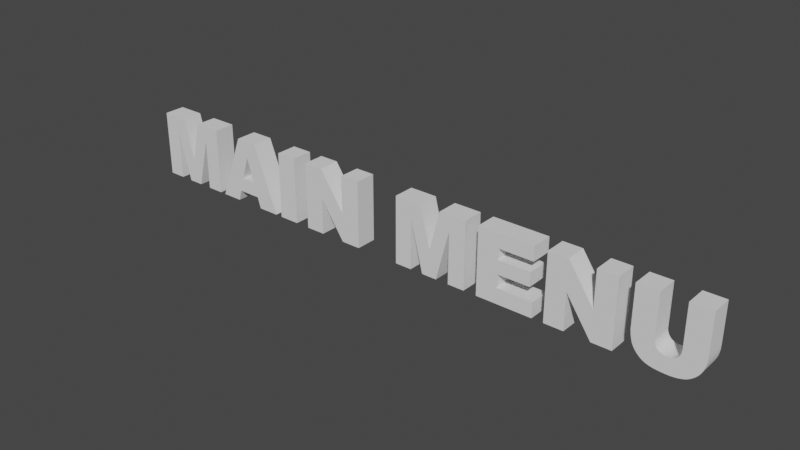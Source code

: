 # Source: menu-label.blend  (saved by Blender 3.6.14; exported with 4.5.12 LTS)
import bpy
from mathutils import Matrix  # noqa: F401  (used for matrix-valued properties, if any)

bpy.ops.wm.read_factory_settings(use_empty=True)
scene = bpy.context.scene
scene.name = 'Scene'

# ---- collections
col_collection = bpy.data.collections.new('Collection'); scene.collection.children.link(col_collection)

# ---- world
world_world = bpy.data.worlds.new('World'); scene.world = world_world
world_world.use_nodes = True; world_world.node_tree.nodes.clear()
_N = world_world.node_tree.nodes; _L = world_world.node_tree.links
n0 = _N.new('ShaderNodeOutputWorld'); n0.name = 'World Output'; n0.location = (300, 300)
n1 = _N.new('ShaderNodeBackground'); n1.name = 'Background'; n1.location = (10, 300)
n1.inputs[0].default_value = (0.05088, 0.05088, 0.05088, 1.0)
_L.new(n1.outputs[0], n0.inputs[0])
n0.is_active_output = True
world_world.color = (0.05088, 0.05088, 0.05088)
world_world.use_sun_shadow = False
world_world.sun_shadow_jitter_overblur = 0.0

# ---- meshes
me_text = bpy.data.meshes.new('Text')
me_text.from_pydata([(2.166, 0.5149, 0.0), (2.325, 0.5149, 0.0), (2.325, 0.2079, 0.0), (2.324, 0.2004, 0.0), (2.324, 0.1929, 0.0), (2.324, 0.1854, 0.0), (2.323, 0.1781, 0.0), (2.322, 0.1708, 0.0), (2.321, 0.1635, 0.0), (2.32, 0.1564, 0.0), (2.318, 0.1493, 0.0), (2.317, 0.1423, 0.0), (2.315, 0.1354, 0.0), (2.313, 0.1285, 0.0), (2.31, 0.1217, 0.0), (2.308, 0.115, 0.0), (2.305, 0.1085, 0.0), (2.302, 0.1021, 0.0), (2.299, 0.09579, 0.0), (2.296, 0.08967, 0.0), (2.292, 0.08368, 0.0), (2.288, 0.07784, 0.0), (2.284, 0.07214, 0.0), (2.28, 0.06658, 0.0), (2.275, 0.06117, 0.0), (2.271, 0.05589, 0.0), (2.266, 0.05076, 0.0), (2.261, 0.04582, 0.0), (2.256, 0.04113, 0.0), (2.25, 0.03669, 0.0), (2.245, 0.03251, 0.0), (2.24, 0.02858, 0.0), (2.235, 0.02489, 0.0), (2.229, 0.02146, 0.0), (2.224, 0.01828, 0.0), (2.218, 0.01536, 0.0), (2.213, 0.01268, 0.0), (2.208, 0.01025, 0.0), (2.202, 0.008079, 0.0), (2.194, 0.00533, 0.0), (2.186, 0.00282, 0.0), (2.178, 0.0005488, 0.0), (2.169, -0.001483, 0.0), (2.16, -0.003276, 0.0), (2.151, -0.00483, 0.0), (2.142, -0.006144, 0.0), (2.132, -0.00722, 0.0), (2.122, -0.008057, 0.0), (2.112, -0.008654, 0.0), (2.101, -0.009013, 0.0), (2.091, -0.009132, 0.0), (2.084, -0.009096, 0.0), (2.078, -0.008986, 0.0), (2.071, -0.008803, 0.0), (2.065, -0.008547, 0.0), (2.058, -0.008218, 0.0), (2.051, -0.007815, 0.0), (2.044, -0.00734, 0.0), (2.037, -0.006791, 0.0), (2.03, -0.006169, 0.0), (2.023, -0.005474, 0.0), (2.016, -0.004705, 0.0), (2.009, -0.003864, 0.0), (2.001, -0.002914, 0.0), (1.994, -0.00182, 0.0), (1.987, -0.0005818, 0.0), (1.981, 0.0008001, 0.0), (1.974, 0.002326, 0.0), (1.968, 0.003995, 0.0), (1.962, 0.005809, 0.0), (1.956, 0.007766, 0.0), (1.95, 0.009868, 0.0), (1.945, 0.01211, 0.0), (1.939, 0.0145, 0.0), (1.934, 0.01704, 0.0), (1.929, 0.01973, 0.0), (1.925, 0.02261, 0.0), (1.92, 0.02567, 0.0), (1.915, 0.02892, 0.0), (1.91, 0.03235, 0.0), (1.906, 0.03596, 0.0), (1.901, 0.03975, 0.0), (1.897, 0.04373, 0.0), (1.892, 0.04789, 0.0), (1.888, 0.05223, 0.0), (1.884, 0.05676, 0.0), (1.88, 0.06147, 0.0), (1.876, 0.06628, 0.0), (1.872, 0.07112, 0.0), (1.868, 0.07598, 0.0), (1.865, 0.08086, 0.0), (1.862, 0.08577, 0.0), (1.859, 0.09071, 0.0), (1.856, 0.09567, 0.0), (1.854, 0.1007, 0.0), (1.851, 0.1057, 0.0), (1.849, 0.1107, 0.0), (1.847, 0.1157, 0.0), (1.846, 0.1208, 0.0), (1.843, 0.1289, 0.0), (1.841, 0.1369, 0.0), (1.839, 0.1447, 0.0), (1.838, 0.1524, 0.0), (1.836, 0.1599, 0.0), (1.835, 0.1672, 0.0), (1.834, 0.1744, 0.0), (1.833, 0.1814, 0.0), (1.832, 0.1883, 0.0), (1.831, 0.195, 0.0), (1.831, 0.2015, 0.0), (1.831, 0.2079, 0.0), (1.831, 0.5149, 0.0), (1.99, 0.5149, 0.0), (1.99, 0.2006, 0.0), (1.99, 0.1937, 0.0), (1.99, 0.187, 0.0), (1.991, 0.1806, 0.0), (1.992, 0.1745, 0.0), (1.994, 0.1686, 0.0), (1.996, 0.163, 0.0), (1.998, 0.1577, 0.0), (2.0, 0.1526, 0.0), (2.003, 0.1477, 0.0), (2.006, 0.1431, 0.0), (2.009, 0.1388, 0.0), (2.013, 0.1347, 0.0), (2.017, 0.1309, 0.0), (2.021, 0.1275, 0.0), (2.026, 0.1243, 0.0), (2.031, 0.1215, 0.0), (2.036, 0.1191, 0.0), (2.041, 0.1169, 0.0), (2.047, 0.1151, 0.0), (2.052, 0.1136, 0.0), (2.058, 0.1125, 0.0), (2.065, 0.1117, 0.0), (2.071, 0.1112, 0.0), (2.078, 0.111, 0.0), (2.085, 0.1112, 0.0), (2.091, 0.1116, 0.0), (2.097, 0.1125, 0.0), (2.103, 0.1136, 0.0), (2.109, 0.115, 0.0), (2.115, 0.1168, 0.0), (2.12, 0.1189, 0.0), (2.125, 0.1214, 0.0), (2.13, 0.1241, 0.0), (2.134, 0.1272, 0.0), (2.138, 0.1306, 0.0), (2.142, 0.1344, 0.0), (2.146, 0.1384, 0.0), (2.15, 0.1427, 0.0), (2.153, 0.1472, 0.0), (2.155, 0.1521, 0.0), (2.158, 0.1572, 0.0), (2.16, 0.1626, 0.0), (2.162, 0.1682, 0.0), (2.163, 0.1742, 0.0), (2.164, 0.1804, 0.0), (2.165, 0.1868, 0.0), (2.166, 0.1936, 0.0), (2.166, 0.2006, 0.0), (1.233, 0.5149, 0.0), (1.381, 0.5149, 0.0), (1.575, 0.2301, 0.0), (1.575, 0.5149, 0.0), (1.725, 0.5149, 0.0), (1.725, 0.0, 0.0), (1.575, 0.0, 0.0), (1.382, 0.2828, 0.0), (1.382, 0.0, 0.0), (1.233, 0.0, 0.0), (0.7116, 0.5149, 0.0), (1.138, 0.5149, 0.0), (1.138, 0.405, 0.0), (0.8711, 0.405, 0.0), (0.8711, 0.3231, 0.0), (1.119, 0.3231, 0.0), (1.119, 0.2181, 0.0), (0.8711, 0.2181, 0.0), (0.8711, 0.1166, 0.0), (1.146, 0.1166, 0.0), (1.146, 0.0, 0.0), (0.7116, 0.0, 0.0), (0.03126, 0.5149, 0.0), (0.2406, 0.5149, 0.0), (0.3214, 0.2016, 0.0), (0.4018, 0.5149, 0.0), (0.6105, 0.5149, 0.0), (0.6105, 0.0, 0.0), (0.4805, 0.0, 0.0), (0.4805, 0.3927, 0.0), (0.3797, 0.0, 0.0), (0.262, 0.0, 0.0), (0.1616, 0.3927, 0.0), (0.1616, 0.0, 0.0), (0.03126, 0.0, 0.0), (-0.8051, 0.5149, 0.0), (-0.6565, 0.5149, 0.0), (-0.4626, 0.2301, 0.0), (-0.4626, 0.5149, 0.0), (-0.3126, 0.5149, 0.0), (-0.3126, 0.0, 0.0), (-0.4626, 0.0, 0.0), (-0.6554, 0.2828, 0.0), (-0.6554, 0.0, 0.0), (-0.8051, 0.0, 0.0), (-1.08, 0.5149, 0.0), (-0.9203, 0.5149, 0.0), (-0.9203, 0.0, 0.0), (-1.08, 0.0, 0.0), (-1.329, 0.085, 0.0), (-1.51, 0.085, 0.0), (-1.535, 0.0, 0.0), (-1.698, 0.0, 0.0), (-1.504, 0.5149, 0.0), (-1.331, 0.5149, 0.0), (-1.137, 0.0, 0.0), (-1.303, 0.0, 0.0), (-1.362, 0.1963, 0.0), (-1.419, 0.3815, 0.0), (-1.476, 0.1963, 0.0), (-2.326, 0.5149, 0.0), (-2.117, 0.5149, 0.0), (-2.036, 0.2016, 0.0), (-1.956, 0.5149, 0.0), (-1.747, 0.5149, 0.0), (-1.747, 0.0, 0.0), (-1.877, 0.0, 0.0), (-1.877, 0.3927, 0.0), (-1.978, 0.0, 0.0), (-2.096, 0.0, 0.0), (-2.196, 0.3927, 0.0), (-2.196, 0.0, 0.0), (-2.326, 0.0, 0.0), (2.166, 0.5149, -0.1633), (2.325, 0.5149, -0.1633), (2.325, 0.2079, -0.1633), (2.324, 0.2004, -0.1633), (2.324, 0.1929, -0.1633), (2.324, 0.1854, -0.1633), (2.323, 0.1781, -0.1633), (2.322, 0.1708, -0.1633), (2.321, 0.1635, -0.1633), (2.32, 0.1564, -0.1633), (2.318, 0.1493, -0.1633), (2.317, 0.1423, -0.1633), (2.315, 0.1354, -0.1633), (2.313, 0.1285, -0.1633), (2.31, 0.1217, -0.1633), (2.308, 0.115, -0.1633), (2.305, 0.1085, -0.1633), (2.302, 0.1021, -0.1633), (2.299, 0.09579, -0.1633), (2.296, 0.08967, -0.1633), (2.292, 0.08368, -0.1633), (2.288, 0.07784, -0.1633), (2.284, 0.07214, -0.1633), (2.28, 0.06658, -0.1633), (2.275, 0.06117, -0.1633), (2.271, 0.05589, -0.1633), (2.266, 0.05076, -0.1633), (2.261, 0.04582, -0.1633), (2.256, 0.04113, -0.1633), (2.25, 0.03669, -0.1633), (2.245, 0.03251, -0.1633), (2.24, 0.02858, -0.1633), (2.235, 0.02489, -0.1633), (2.229, 0.02146, -0.1633), (2.224, 0.01828, -0.1633), (2.218, 0.01536, -0.1633), (2.213, 0.01268, -0.1633), (2.208, 0.01025, -0.1633), (2.202, 0.008079, -0.1633), (2.194, 0.00533, -0.1633), (2.186, 0.00282, -0.1633), (2.178, 0.0005488, -0.1633), (2.169, -0.001483, -0.1633), (2.16, -0.003276, -0.1633), (2.151, -0.00483, -0.1633), (2.142, -0.006144, -0.1633), (2.132, -0.00722, -0.1633), (2.122, -0.008057, -0.1633), (2.112, -0.008654, -0.1633), (2.101, -0.009013, -0.1633), (2.091, -0.009132, -0.1633), (2.084, -0.009096, -0.1633), (2.078, -0.008986, -0.1633), (2.071, -0.008803, -0.1633), (2.065, -0.008547, -0.1633), (2.058, -0.008218, -0.1633), (2.051, -0.007815, -0.1633), (2.044, -0.00734, -0.1633), (2.037, -0.006791, -0.1633), (2.03, -0.006169, -0.1633), (2.023, -0.005474, -0.1633), (2.016, -0.004705, -0.1633), (2.009, -0.003864, -0.1633), (2.001, -0.002914, -0.1633), (1.994, -0.00182, -0.1633), (1.987, -0.0005818, -0.1633), (1.981, 0.0008001, -0.1633), (1.974, 0.002326, -0.1633), (1.968, 0.003995, -0.1633), (1.962, 0.005809, -0.1633), (1.956, 0.007766, -0.1633), (1.95, 0.009868, -0.1633), (1.945, 0.01211, -0.1633), (1.939, 0.0145, -0.1633), (1.934, 0.01704, -0.1633), (1.929, 0.01973, -0.1633), (1.925, 0.02261, -0.1633), (1.92, 0.02567, -0.1633), (1.915, 0.02892, -0.1633), (1.91, 0.03235, -0.1633), (1.906, 0.03596, -0.1633), (1.901, 0.03975, -0.1633), (1.897, 0.04373, -0.1633), (1.892, 0.04789, -0.1633), (1.888, 0.05223, -0.1633), (1.884, 0.05676, -0.1633), (1.88, 0.06147, -0.1633), (1.876, 0.06628, -0.1633), (1.872, 0.07112, -0.1633), (1.868, 0.07598, -0.1633), (1.865, 0.08086, -0.1633), (1.862, 0.08577, -0.1633), (1.859, 0.09071, -0.1633), (1.856, 0.09567, -0.1633), (1.854, 0.1007, -0.1633), (1.851, 0.1057, -0.1633), (1.849, 0.1107, -0.1633), (1.847, 0.1157, -0.1633), (1.846, 0.1208, -0.1633), (1.843, 0.1289, -0.1633), (1.841, 0.1369, -0.1633), (1.839, 0.1447, -0.1633), (1.838, 0.1524, -0.1633), (1.836, 0.1599, -0.1633), (1.835, 0.1672, -0.1633), (1.834, 0.1744, -0.1633), (1.833, 0.1814, -0.1633), (1.832, 0.1883, -0.1633), (1.831, 0.195, -0.1633), (1.831, 0.2015, -0.1633), (1.831, 0.2079, -0.1633), (1.831, 0.5149, -0.1633), (1.99, 0.5149, -0.1633), (1.99, 0.2006, -0.1633), (1.99, 0.1937, -0.1633), (1.99, 0.187, -0.1633), (1.991, 0.1806, -0.1633), (1.992, 0.1745, -0.1633), (1.994, 0.1686, -0.1633), (1.996, 0.163, -0.1633), (1.998, 0.1577, -0.1633), (2.0, 0.1526, -0.1633), (2.003, 0.1477, -0.1633), (2.006, 0.1431, -0.1633), (2.009, 0.1388, -0.1633), (2.013, 0.1347, -0.1633), (2.017, 0.1309, -0.1633), (2.021, 0.1275, -0.1633), (2.026, 0.1243, -0.1633), (2.031, 0.1215, -0.1633), (2.036, 0.1191, -0.1633), (2.041, 0.1169, -0.1633), (2.047, 0.1151, -0.1633), (2.052, 0.1136, -0.1633), (2.058, 0.1125, -0.1633), (2.065, 0.1117, -0.1633), (2.071, 0.1112, -0.1633), (2.078, 0.111, -0.1633), (2.085, 0.1112, -0.1633), (2.091, 0.1116, -0.1633), (2.097, 0.1125, -0.1633), (2.103, 0.1136, -0.1633), (2.109, 0.115, -0.1633), (2.115, 0.1168, -0.1633), (2.12, 0.1189, -0.1633), (2.125, 0.1214, -0.1633), (2.13, 0.1241, -0.1633), (2.134, 0.1272, -0.1633), (2.138, 0.1306, -0.1633), (2.142, 0.1344, -0.1633), (2.146, 0.1384, -0.1633), (2.15, 0.1427, -0.1633), (2.153, 0.1472, -0.1633), (2.155, 0.1521, -0.1633), (2.158, 0.1572, -0.1633), (2.16, 0.1626, -0.1633), (2.162, 0.1682, -0.1633), (2.163, 0.1742, -0.1633), (2.164, 0.1804, -0.1633), (2.165, 0.1868, -0.1633), (2.166, 0.1936, -0.1633), (2.166, 0.2006, -0.1633), (1.233, 0.5149, -0.1633), (1.381, 0.5149, -0.1633), (1.575, 0.2301, -0.1633), (1.575, 0.5149, -0.1633), (1.725, 0.5149, -0.1633), (1.725, 4.441e-16, -0.1633), (1.575, 4.441e-16, -0.1633), (1.382, 0.2828, -0.1633), (1.382, 4.441e-16, -0.1633), (1.233, 4.441e-16, -0.1633), (0.7116, 0.5149, -0.1633), (1.138, 0.5149, -0.1633), (1.138, 0.405, -0.1633), (0.8711, 0.405, -0.1633), (0.8711, 0.3231, -0.1633), (1.119, 0.3231, -0.1633), (1.119, 0.2181, -0.1633), (0.8711, 0.2181, -0.1633), (0.8711, 0.1166, -0.1633), (1.146, 0.1166, -0.1633), (1.146, 4.441e-16, -0.1633), (0.7116, 4.441e-16, -0.1633), (0.03126, 0.5149, -0.1633), (0.2406, 0.5149, -0.1633), (0.3214, 0.2016, -0.1633), (0.4018, 0.5149, -0.1633), (0.6105, 0.5149, -0.1633), (0.6105, 4.441e-16, -0.1633), (0.4805, 4.441e-16, -0.1633), (0.4805, 0.3927, -0.1633), (0.3797, 4.441e-16, -0.1633), (0.262, 4.441e-16, -0.1633), (0.1616, 0.3927, -0.1633), (0.1616, 4.441e-16, -0.1633), (0.03126, 4.441e-16, -0.1633), (-0.8051, 0.5149, -0.1633), (-0.6565, 0.5149, -0.1633), (-0.4626, 0.2301, -0.1633), (-0.4626, 0.5149, -0.1633), (-0.3126, 0.5149, -0.1633), (-0.3126, 4.441e-16, -0.1633), (-0.4626, 4.441e-16, -0.1633), (-0.6554, 0.2828, -0.1633), (-0.6554, 4.441e-16, -0.1633), (-0.8051, 4.441e-16, -0.1633), (-1.08, 0.5149, -0.1633), (-0.9203, 0.5149, -0.1633), (-0.9203, 4.441e-16, -0.1633), (-1.08, 4.441e-16, -0.1633), (-1.329, 0.085, -0.1633), (-1.51, 0.085, -0.1633), (-1.535, 4.441e-16, -0.1633), (-1.698, 4.441e-16, -0.1633), (-1.504, 0.5149, -0.1633), (-1.331, 0.5149, -0.1633), (-1.137, 4.441e-16, -0.1633), (-1.303, 4.441e-16, -0.1633), (-1.362, 0.1963, -0.1633), (-1.419, 0.3815, -0.1633), (-1.476, 0.1963, -0.1633), (-2.326, 0.5149, -0.1633), (-2.117, 0.5149, -0.1633), (-2.036, 0.2016, -0.1633), (-1.956, 0.5149, -0.1633), (-1.747, 0.5149, -0.1633), (-1.747, 4.441e-16, -0.1633), (-1.877, 4.441e-16, -0.1633), (-1.877, 0.3927, -0.1633), (-1.978, 4.441e-16, -0.1633), (-2.096, 4.441e-16, -0.1633), (-2.196, 0.3927, -0.1633), (-2.196, 4.441e-16, -0.1633), (-2.326, 4.441e-16, -0.1633)], [], [(110, 111, 112), (110, 112, 113), (161, 0, 1), (161, 1, 2), (109, 110, 113), (161, 2, 3), (108, 109, 113), (108, 113, 114), (160, 161, 3), (160, 3, 4), (107, 108, 114), (107, 114, 115), (159, 160, 4), (159, 4, 5), (106, 107, 115), (106, 115, 116), (158, 159, 5), (158, 5, 6), (105, 106, 116), (105, 116, 117), (157, 158, 6), (157, 6, 7), (105, 117, 118), (104, 105, 118), (156, 157, 7), (156, 7, 8), (104, 118, 119), (155, 156, 8), (103, 104, 119), (155, 8, 9), (103, 119, 120), (154, 155, 9), (102, 103, 120), (102, 120, 121), (153, 154, 9), (153, 9, 10), (102, 121, 122), (101, 102, 122), (152, 153, 10), (152, 10, 11), (101, 122, 123), (151, 152, 11), (100, 101, 123), (100, 123, 124), (150, 151, 11), (150, 11, 12), (100, 124, 125), (149, 150, 12), (99, 100, 125), (149, 12, 13), (99, 125, 126), (148, 149, 13), (99, 126, 127), (147, 148, 13), (98, 99, 127), (147, 13, 14), (98, 127, 128), (146, 147, 14), (98, 128, 129), (145, 146, 14), (145, 14, 15), (98, 129, 130), (144, 145, 15), (97, 98, 130), (97, 130, 131), (143, 144, 15), (97, 131, 132), (142, 143, 15), (96, 97, 132), (96, 132, 133), (141, 142, 15), (141, 15, 16), (96, 133, 134), (140, 141, 16), (96, 134, 135), (139, 140, 16), (96, 135, 136), (138, 139, 16), (96, 136, 137), (137, 138, 16), (96, 137, 16), (95, 96, 16), (95, 16, 17), (94, 95, 17), (94, 17, 18), (93, 94, 18), (93, 18, 19), (92, 93, 19), (91, 92, 19), (91, 19, 20), (90, 91, 20), (90, 20, 21), (89, 90, 21), (89, 21, 22), (88, 89, 22), (88, 22, 23), (87, 88, 23), (87, 23, 24), (86, 87, 24), (85, 86, 24), (85, 24, 25), (84, 85, 25), (84, 25, 26), (83, 84, 26), (83, 26, 27), (82, 83, 27), (82, 27, 28), (81, 82, 28), (81, 28, 29), (80, 81, 29), (80, 29, 30), (79, 80, 30), (79, 30, 31), (78, 79, 31), (77, 78, 31), (77, 31, 32), (76, 77, 32), (76, 32, 33), (75, 76, 33), (75, 33, 34), (74, 75, 34), (74, 34, 35), (73, 74, 35), (73, 35, 36), (72, 73, 36), (72, 36, 37), (71, 72, 37), (71, 37, 38), (70, 71, 38), (70, 38, 39), (69, 70, 39), (68, 69, 39), (68, 39, 40), (67, 68, 40), (67, 40, 41), (66, 67, 41), (65, 66, 41), (65, 41, 42), (64, 65, 42), (64, 42, 43), (63, 64, 43), (62, 63, 43), (62, 43, 44), (61, 62, 44), (60, 61, 44), (60, 44, 45), (59, 60, 45), (59, 45, 46), (58, 59, 46), (57, 58, 46), (57, 46, 47), (56, 57, 47), (55, 56, 47), (55, 47, 48), (54, 55, 48), (53, 54, 48), (53, 48, 49), (52, 53, 49), (51, 52, 49), (51, 49, 50), (171, 162, 163), (171, 163, 169), (169, 163, 164), (164, 165, 166), (164, 166, 167), (171, 169, 170), (168, 169, 164), (168, 164, 167), (183, 172, 175), (175, 172, 173), (175, 173, 174), (183, 175, 176), (183, 176, 179), (179, 176, 177), (179, 177, 178), (183, 179, 180), (183, 180, 181), (183, 181, 182), (196, 184, 194), (194, 184, 185), (194, 185, 186), (186, 187, 191), (191, 187, 188), (191, 188, 189), (196, 194, 195), (193, 194, 186), (186, 191, 192), (190, 191, 189), (193, 186, 192), (206, 197, 198), (206, 198, 204), (204, 198, 199), (199, 200, 201), (199, 201, 202), (206, 204, 205), (203, 204, 199), (203, 199, 202), (210, 207, 208), (210, 208, 209), (214, 215, 216), (214, 216, 220), (220, 216, 217), (214, 220, 221), (219, 220, 217), (214, 221, 219), (214, 219, 212), (212, 219, 211), (211, 219, 217), (214, 212, 213), (218, 211, 217), (234, 222, 232), (232, 222, 223), (232, 223, 224), (224, 225, 229), (229, 225, 226), (229, 226, 227), (234, 232, 233), (231, 232, 224), (224, 229, 230), (228, 229, 227), (231, 224, 230), (345, 347, 346), (345, 348, 347), (396, 236, 235), (396, 237, 236), (344, 348, 345), (396, 238, 237), (343, 348, 344), (343, 349, 348), (395, 238, 396), (395, 239, 238), (342, 349, 343), (342, 350, 349), (394, 239, 395), (394, 240, 239), (341, 350, 342), (341, 351, 350), (393, 240, 394), (393, 241, 240), (340, 351, 341), (340, 352, 351), (392, 241, 393), (392, 242, 241), (340, 353, 352), (339, 353, 340), (391, 242, 392), (391, 243, 242), (339, 354, 353), (390, 243, 391), (338, 354, 339), (390, 244, 243), (338, 355, 354), (389, 244, 390), (337, 355, 338), (337, 356, 355), (388, 244, 389), (388, 245, 244), (337, 357, 356), (336, 357, 337), (387, 245, 388), (387, 246, 245), (336, 358, 357), (386, 246, 387), (335, 358, 336), (335, 359, 358), (385, 246, 386), (385, 247, 246), (335, 360, 359), (384, 247, 385), (334, 360, 335), (384, 248, 247), (334, 361, 360), (383, 248, 384), (334, 362, 361), (382, 248, 383), (333, 362, 334), (382, 249, 248), (333, 363, 362), (381, 249, 382), (333, 364, 363), (380, 249, 381), (380, 250, 249), (333, 365, 364), (379, 250, 380), (332, 365, 333), (332, 366, 365), (378, 250, 379), (332, 367, 366), (377, 250, 378), (331, 367, 332), (331, 368, 367), (376, 250, 377), (376, 251, 250), (331, 369, 368), (375, 251, 376), (331, 370, 369), (374, 251, 375), (331, 371, 370), (373, 251, 374), (331, 372, 371), (372, 251, 373), (331, 251, 372), (330, 251, 331), (330, 252, 251), (329, 252, 330), (329, 253, 252), (328, 253, 329), (328, 254, 253), (327, 254, 328), (326, 254, 327), (326, 255, 254), (325, 255, 326), (325, 256, 255), (324, 256, 325), (324, 257, 256), (323, 257, 324), (323, 258, 257), (322, 258, 323), (322, 259, 258), (321, 259, 322), (320, 259, 321), (320, 260, 259), (319, 260, 320), (319, 261, 260), (318, 261, 319), (318, 262, 261), (317, 262, 318), (317, 263, 262), (316, 263, 317), (316, 264, 263), (315, 264, 316), (315, 265, 264), (314, 265, 315), (314, 266, 265), (313, 266, 314), (312, 266, 313), (312, 267, 266), (311, 267, 312), (311, 268, 267), (310, 268, 311), (310, 269, 268), (309, 269, 310), (309, 270, 269), (308, 270, 309), (308, 271, 270), (307, 271, 308), (307, 272, 271), (306, 272, 307), (306, 273, 272), (305, 273, 306), (305, 274, 273), (304, 274, 305), (303, 274, 304), (303, 275, 274), (302, 275, 303), (302, 276, 275), (301, 276, 302), (300, 276, 301), (300, 277, 276), (299, 277, 300), (299, 278, 277), (298, 278, 299), (297, 278, 298), (297, 279, 278), (296, 279, 297), (295, 279, 296), (295, 280, 279), (294, 280, 295), (294, 281, 280), (293, 281, 294), (292, 281, 293), (292, 282, 281), (291, 282, 292), (290, 282, 291), (290, 283, 282), (289, 283, 290), (288, 283, 289), (288, 284, 283), (287, 284, 288), (286, 284, 287), (286, 285, 284), (406, 398, 397), (406, 404, 398), (404, 399, 398), (399, 401, 400), (399, 402, 401), (406, 405, 404), (403, 399, 404), (403, 402, 399), (418, 410, 407), (410, 408, 407), (410, 409, 408), (418, 411, 410), (418, 414, 411), (414, 412, 411), (414, 413, 412), (418, 415, 414), (418, 416, 415), (418, 417, 416), (431, 429, 419), (429, 420, 419), (429, 421, 420), (421, 426, 422), (426, 423, 422), (426, 424, 423), (431, 430, 429), (428, 421, 429), (421, 427, 426), (425, 424, 426), (428, 427, 421), (441, 433, 432), (441, 439, 433), (439, 434, 433), (434, 436, 435), (434, 437, 436), (441, 440, 439), (438, 434, 439), (438, 437, 434), (445, 443, 442), (445, 444, 443), (449, 451, 450), (449, 455, 451), (455, 452, 451), (449, 456, 455), (454, 452, 455), (449, 454, 456), (449, 447, 454), (447, 446, 454), (446, 452, 454), (449, 448, 447), (453, 452, 446), (469, 467, 457), (467, 458, 457), (467, 459, 458), (459, 464, 460), (464, 461, 460), (464, 462, 461), (469, 468, 467), (466, 459, 467), (459, 465, 464), (463, 462, 464), (466, 465, 459), (181, 180, 415, 416), (132, 131, 366, 367), (159, 158, 393, 394), (166, 165, 400, 401), (172, 183, 418, 407), (136, 135, 370, 371), (170, 169, 404, 405), (185, 184, 419, 420), (140, 139, 374, 375), (163, 162, 397, 398), (189, 188, 423, 424), (167, 166, 401, 402), (149, 148, 383, 384), (53, 52, 287, 288), (174, 173, 408, 409), (193, 192, 427, 428), (171, 170, 405, 406), (175, 174, 409, 410), (178, 177, 412, 413), (184, 196, 431, 419), (179, 178, 413, 414), (201, 200, 435, 436), (152, 151, 386, 387), (182, 181, 416, 417), (205, 204, 439, 440), (148, 147, 382, 383), (183, 182, 417, 418), (187, 186, 421, 422), (66, 65, 300, 301), (154, 153, 388, 389), (210, 209, 444, 445), (190, 189, 424, 425), (209, 208, 443, 444), (133, 132, 367, 368), (94, 93, 328, 329), (213, 212, 447, 448), (198, 197, 432, 433), (217, 216, 451, 452), (75, 74, 309, 310), (71, 70, 305, 306), (164, 163, 398, 399), (195, 194, 429, 430), (197, 206, 441, 432), (1, 0, 235, 236), (92, 91, 326, 327), (56, 55, 290, 291), (221, 220, 455, 456), (5, 4, 239, 240), (168, 167, 402, 403), (199, 198, 433, 434), (225, 224, 459, 460), (9, 8, 243, 244), (232, 231, 466, 467), (214, 213, 448, 449), (13, 12, 247, 248), (203, 202, 437, 438), (218, 217, 452, 453), (17, 16, 251, 252), (73, 72, 307, 308), (21, 20, 255, 256), (191, 190, 425, 426), (81, 80, 315, 316), (180, 179, 414, 415), (215, 214, 449, 450), (186, 185, 420, 421), (233, 232, 467, 468), (25, 24, 259, 260), (226, 225, 460, 461), (29, 28, 263, 264), (188, 187, 422, 423), (194, 193, 428, 429), (59, 58, 293, 294), (33, 32, 267, 268), (230, 229, 464, 465), (2, 1, 236, 237), (37, 36, 271, 272), (192, 191, 426, 427), (234, 233, 468, 469), (158, 157, 392, 393), (41, 40, 275, 276), (196, 195, 430, 431), (79, 78, 313, 314), (6, 5, 240, 241), (161, 160, 395, 396), (200, 199, 434, 435), (223, 222, 457, 458), (3, 2, 237, 238), (10, 9, 244, 245), (45, 44, 279, 280), (227, 226, 461, 462), (7, 6, 241, 242), (49, 48, 283, 284), (11, 10, 245, 246), (14, 13, 248, 249), (231, 230, 465, 466), (15, 14, 249, 250), (18, 17, 252, 253), (19, 18, 253, 254), (120, 119, 354, 355), (208, 207, 442, 443), (156, 155, 390, 391), (23, 22, 257, 258), (22, 21, 256, 257), (57, 56, 291, 292), (207, 210, 445, 442), (222, 234, 469, 457), (27, 26, 261, 262), (68, 67, 302, 303), (212, 211, 446, 447), (137, 136, 371, 372), (31, 30, 265, 266), (26, 25, 260, 261), (216, 215, 450, 451), (118, 117, 352, 353), (35, 34, 269, 270), (30, 29, 264, 265), (67, 66, 301, 302), (39, 38, 273, 274), (34, 33, 268, 269), (65, 64, 299, 300), (211, 218, 453, 446), (4, 3, 238, 239), (43, 42, 277, 278), (38, 37, 272, 273), (8, 7, 242, 243), (47, 46, 281, 282), (42, 41, 276, 277), (220, 219, 454, 455), (83, 82, 317, 318), (46, 45, 280, 281), (69, 68, 303, 304), (219, 221, 456, 454), (12, 11, 246, 247), (51, 50, 285, 286), (50, 49, 284, 285), (224, 223, 458, 459), (16, 15, 250, 251), (55, 54, 289, 290), (77, 76, 311, 312), (61, 60, 295, 296), (20, 19, 254, 255), (85, 84, 319, 320), (24, 23, 258, 259), (64, 63, 298, 299), (54, 53, 288, 289), (176, 175, 410, 411), (28, 27, 262, 263), (63, 62, 297, 298), (160, 159, 394, 395), (58, 57, 292, 293), (32, 31, 266, 267), (36, 35, 270, 271), (141, 140, 375, 376), (62, 61, 296, 297), (40, 39, 274, 275), (89, 88, 323, 324), (229, 228, 463, 464), (44, 43, 278, 279), (48, 47, 282, 283), (70, 69, 304, 305), (93, 92, 327, 328), (144, 143, 378, 379), (52, 51, 286, 287), (74, 73, 308, 309), (97, 96, 331, 332), (101, 100, 335, 336), (105, 104, 339, 340), (60, 59, 294, 295), (125, 124, 359, 360), (78, 77, 312, 313), (109, 108, 343, 344), (87, 86, 321, 322), (113, 112, 347, 348), (82, 81, 316, 317), (117, 116, 351, 352), (202, 201, 436, 437), (91, 90, 325, 326), (88, 87, 322, 323), (86, 85, 320, 321), (121, 120, 355, 356), (95, 94, 329, 330), (72, 71, 306, 307), (99, 98, 333, 334), (103, 102, 337, 338), (204, 203, 438, 439), (107, 106, 341, 342), (129, 128, 363, 364), (76, 75, 310, 311), (162, 171, 406, 397), (111, 110, 345, 346), (98, 97, 332, 333), (102, 101, 336, 337), (106, 105, 340, 341), (80, 79, 314, 315), (115, 114, 349, 350), (110, 109, 344, 345), (119, 118, 353, 354), (114, 113, 348, 349), (84, 83, 318, 319), (123, 122, 357, 358), (122, 121, 356, 357), (145, 144, 379, 380), (127, 126, 361, 362), (169, 168, 403, 404), (126, 125, 360, 361), (96, 95, 330, 331), (130, 129, 364, 365), (100, 99, 334, 335), (153, 152, 387, 388), (104, 103, 338, 339), (131, 130, 365, 366), (147, 146, 381, 382), (135, 134, 369, 370), (134, 133, 368, 369), (108, 107, 342, 343), (139, 138, 373, 374), (138, 137, 372, 373), (157, 156, 391, 392), (112, 111, 346, 347), (90, 89, 324, 325), (143, 142, 377, 378), (142, 141, 376, 377), (146, 145, 380, 381), (0, 161, 396, 235), (116, 115, 350, 351), (165, 164, 399, 400), (206, 205, 440, 441), (228, 227, 462, 463), (150, 149, 384, 385), (124, 123, 358, 359), (151, 150, 385, 386), (173, 172, 407, 408), (155, 154, 389, 390), (177, 176, 411, 412), (128, 127, 362, 363)])
_uv = me_text.uv_layers.new(name='UVMap')
_uv.uv.foreach_set('vector', [0.6832, 0.0, 0.6894, 0.0, 0.6957, 0.0, 0.6832, 0.0, 0.6957, 0.0, 0.7019, 0.0, 1.0, 0.0, 0.0, 0.0, 0.006211, 0.0, 1.0, 0.0, 0.006211, 0.0, 0.01242, 0.0, 0.677, 0.0, 0.6832, 0.0, 0.7019, 0.0, 1.0, 0.0, 0.01242, 0.0, 0.01863, 0.0, 0.6708, 0.0, 0.677, 0.0, 0.7019, 0.0, 0.6708, 0.0, 0.7019, 0.0, 0.7081, 0.0, 0.9938, 0.0, 1.0, 0.0, 0.01863, 0.0, 0.9938, 0.0, 0.01863, 0.0, 0.02484, 0.0, 0.6646, 0.0, 0.6708, 0.0, 0.7081, 0.0, 0.6646, 0.0, 0.7081, 0.0, 0.7143, 0.0, 0.9876, 0.0, 0.9938, 0.0, 0.02484, 0.0, 0.9876, 0.0, 0.02484, 0.0, 0.03106, 0.0, 0.6584, 0.0, 0.6646, 0.0, 0.7143, 0.0, 0.6584, 0.0, 0.7143, 0.0, 0.7205, 0.0, 0.9814, 0.0, 0.9876, 0.0, 0.03106, 0.0, 0.9814, 0.0, 0.03106, 0.0, 0.03727, 0.0, 0.6522, 0.0, 0.6584, 0.0, 0.7205, 0.0, 0.6522, 0.0, 0.7205, 0.0, 0.7267, 0.0, 0.9752, 0.0, 0.9814, 0.0, 0.03727, 0.0, 0.9752, 0.0, 0.03727, 0.0, 0.04348, 0.0, 0.6522, 0.0, 0.7267, 0.0, 0.7329, 0.0, 0.646, 0.0, 0.6522, 0.0, 0.7329, 0.0, 0.9689, 0.0, 0.9752, 0.0, 0.04348, 0.0, 0.9689, 0.0, 0.04348, 0.0, 0.04969, 0.0, 0.646, 0.0, 0.7329, 0.0, 0.7391, 0.0, 0.9627, 0.0, 0.9689, 0.0, 0.04969, 0.0, 0.6398, 0.0, 0.646, 0.0, 0.7391, 0.0, 0.9627, 0.0, 0.04969, 0.0, 0.0559, 0.0, 0.6398, 0.0, 0.7391, 0.0, 0.7453, 0.0, 0.9565, 0.0, 0.9627, 0.0, 0.0559, 0.0, 0.6335, 0.0, 0.6398, 0.0, 0.7453, 0.0, 0.6335, 0.0, 0.7453, 0.0, 0.7516, 0.0, 0.9503, 0.0, 0.9565, 0.0, 0.0559, 0.0, 0.9503, 0.0, 0.0559, 0.0, 0.06211, 0.0, 0.6335, 0.0, 0.7516, 0.0, 0.7578, 0.0, 0.6273, 0.0, 0.6335, 0.0, 0.7578, 0.0, 0.9441, 0.0, 0.9503, 0.0, 0.06211, 0.0, 0.9441, 0.0, 0.06211, 0.0, 0.06832, 0.0, 0.6273, 0.0, 0.7578, 0.0, 0.764, 0.0, 0.9379, 0.0, 0.9441, 0.0, 0.06832, 0.0, 0.6211, 0.0, 0.6273, 0.0, 0.764, 0.0, 0.6211, 0.0, 0.764, 0.0, 0.7702, 0.0, 0.9317, 0.0, 0.9379, 0.0, 0.06832, 0.0, 0.9317, 0.0, 0.06832, 0.0, 0.07453, 0.0, 0.6211, 0.0, 0.7702, 0.0, 0.7764, 0.0, 0.9255, 0.0, 0.9317, 0.0, 0.07453, 0.0, 0.6149, 0.0, 0.6211, 0.0, 0.7764, 0.0, 0.9255, 0.0, 0.07453, 0.0, 0.08075, 0.0, 0.6149, 0.0, 0.7764, 0.0, 0.7826, 0.0, 0.9193, 0.0, 0.9255, 0.0, 0.08075, 0.0, 0.6149, 0.0, 0.7826, 0.0, 0.7888, 0.0, 0.913, 0.0, 0.9193, 0.0, 0.08075, 0.0, 0.6087, 0.0, 0.6149, 0.0, 0.7888, 0.0, 0.913, 0.0, 0.08075, 0.0, 0.08696, 0.0, 0.6087, 0.0, 0.7888, 0.0, 0.795, 0.0, 0.9068, 0.0, 0.913, 0.0, 0.08696, 0.0, 0.6087, 0.0, 0.795, 0.0, 0.8012, 0.0, 0.9006, 0.0, 0.9068, 0.0, 0.08696, 0.0, 0.9006, 0.0, 0.08696, 0.0, 0.09317, 0.0, 0.6087, 0.0, 0.8012, 0.0, 0.8075, 0.0, 0.8944, 0.0, 0.9006, 0.0, 0.09317, 0.0, 0.6025, 0.0, 0.6087, 0.0, 0.8075, 0.0, 0.6025, 0.0, 0.8075, 0.0, 0.8137, 0.0, 0.8882, 0.0, 0.8944, 0.0, 0.09317, 0.0, 0.6025, 0.0, 0.8137, 0.0, 0.8199, 0.0, 0.882, 0.0, 0.8882, 0.0, 0.09317, 0.0, 0.5963, 0.0, 0.6025, 0.0, 0.8199, 0.0, 0.5963, 0.0, 0.8199, 0.0, 0.8261, 0.0, 0.8758, 0.0, 0.882, 0.0, 0.09317, 0.0, 0.8758, 0.0, 0.09317, 0.0, 0.09938, 0.0, 0.5963, 0.0, 0.8261, 0.0, 0.8323, 0.0, 0.8696, 0.0, 0.8758, 0.0, 0.09938, 0.0, 0.5963, 0.0, 0.8323, 0.0, 0.8385, 0.0, 0.8634, 0.0, 0.8696, 0.0, 0.09938, 0.0, 0.5963, 0.0, 0.8385, 0.0, 0.8447, 0.0, 0.8571, 0.0, 0.8634, 0.0, 0.09938, 0.0, 0.5963, 0.0, 0.8447, 0.0, 0.8509, 0.0, 0.8509, 0.0, 0.8571, 0.0, 0.09938, 0.0, 0.5963, 0.0, 0.8509, 0.0, 0.09938, 0.0, 0.5901, 0.0, 0.5963, 0.0, 0.09938, 0.0, 0.5901, 0.0, 0.09938, 0.0, 0.1056, 0.0, 0.5839, 0.0, 0.5901, 0.0, 0.1056, 0.0, 0.5839, 0.0, 0.1056, 0.0, 0.1118, 0.0, 0.5776, 0.0, 0.5839, 0.0, 0.1118, 0.0, 0.5776, 0.0, 0.1118, 0.0, 0.118, 0.0, 0.5714, 0.0, 0.5776, 0.0, 0.118, 0.0, 0.5652, 0.0, 0.5714, 0.0, 0.118, 0.0, 0.5652, 0.0, 0.118, 0.0, 0.1242, 0.0, 0.559, 0.0, 0.5652, 0.0, 0.1242, 0.0, 0.559, 0.0, 0.1242, 0.0, 0.1304, 0.0, 0.5528, 0.0, 0.559, 0.0, 0.1304, 0.0, 0.5528, 0.0, 0.1304, 0.0, 0.1366, 0.0, 0.5466, 0.0, 0.5528, 0.0, 0.1366, 0.0, 0.5466, 0.0, 0.1366, 0.0, 0.1429, 0.0, 0.5404, 0.0, 0.5466, 0.0, 0.1429, 0.0, 0.5404, 0.0, 0.1429, 0.0, 0.1491, 0.0, 0.5342, 0.0, 0.5404, 0.0, 0.1491, 0.0, 0.528, 0.0, 0.5342, 0.0, 0.1491, 0.0, 0.528, 0.0, 0.1491, 0.0, 0.1553, 0.0, 0.5217, 0.0, 0.528, 0.0, 0.1553, 0.0, 0.5217, 0.0, 0.1553, 0.0, 0.1615, 0.0, 0.5155, 0.0, 0.5217, 0.0, 0.1615, 0.0, 0.5155, 0.0, 0.1615, 0.0, 0.1677, 0.0, 0.5093, 0.0, 0.5155, 0.0, 0.1677, 0.0, 0.5093, 0.0, 0.1677, 0.0, 0.1739, 0.0, 0.5031, 0.0, 0.5093, 0.0, 0.1739, 0.0, 0.5031, 0.0, 0.1739, 0.0, 0.1801, 0.0, 0.4969, 0.0, 0.5031, 0.0, 0.1801, 0.0, 0.4969, 0.0, 0.1801, 0.0, 0.1863, 0.0, 0.4907, 0.0, 0.4969, 0.0, 0.1863, 0.0, 0.4907, 0.0, 0.1863, 0.0, 0.1925, 0.0, 0.4845, 0.0, 0.4907, 0.0, 0.1925, 0.0, 0.4783, 0.0, 0.4845, 0.0, 0.1925, 0.0, 0.4783, 0.0, 0.1925, 0.0, 0.1988, 0.0, 0.472, 0.0, 0.4783, 0.0, 0.1988, 0.0, 0.472, 0.0, 0.1988, 0.0, 0.205, 0.0, 0.4658, 0.0, 0.472, 0.0, 0.205, 0.0, 0.4658, 0.0, 0.205, 0.0, 0.2112, 0.0, 0.4596, 0.0, 0.4658, 0.0, 0.2112, 0.0, 0.4596, 0.0, 0.2112, 0.0, 0.2174, 0.0, 0.4534, 0.0, 0.4596, 0.0, 0.2174, 0.0, 0.4534, 0.0, 0.2174, 0.0, 0.2236, 0.0, 0.4472, 0.0, 0.4534, 0.0, 0.2236, 0.0, 0.4472, 0.0, 0.2236, 0.0, 0.2298, 0.0, 0.441, 0.0, 0.4472, 0.0, 0.2298, 0.0, 0.441, 0.0, 0.2298, 0.0, 0.236, 0.0, 0.4348, 0.0, 0.441, 0.0, 0.236, 0.0, 0.4348, 0.0, 0.236, 0.0, 0.2422, 0.0, 0.4286, 0.0, 0.4348, 0.0, 0.2422, 0.0, 0.4224, 0.0, 0.4286, 0.0, 0.2422, 0.0, 0.4224, 0.0, 0.2422, 0.0, 0.2484, 0.0, 0.4161, 0.0, 0.4224, 0.0, 0.2484, 0.0, 0.4161, 0.0, 0.2484, 0.0, 0.2547, 0.0, 0.4099, 0.0, 0.4161, 0.0, 0.2547, 0.0, 0.4037, 0.0, 0.4099, 0.0, 0.2547, 0.0, 0.4037, 0.0, 0.2547, 0.0, 0.2609, 0.0, 0.3975, 0.0, 0.4037, 0.0, 0.2609, 0.0, 0.3975, 0.0, 0.2609, 0.0, 0.2671, 0.0, 0.3913, 0.0, 0.3975, 0.0, 0.2671, 0.0, 0.3851, 0.0, 0.3913, 0.0, 0.2671, 0.0, 0.3851, 0.0, 0.2671, 0.0, 0.2733, 0.0, 0.3789, 0.0, 0.3851, 0.0, 0.2733, 0.0, 0.3727, 0.0, 0.3789, 0.0, 0.2733, 0.0, 0.3727, 0.0, 0.2733, 0.0, 0.2795, 0.0, 0.3665, 0.0, 0.3727, 0.0, 0.2795, 0.0, 0.3665, 0.0, 0.2795, 0.0, 0.2857, 0.0, 0.3602, 0.0, 0.3665, 0.0, 0.2857, 0.0, 0.354, 0.0, 0.3602, 0.0, 0.2857, 0.0, 0.354, 0.0, 0.2857, 0.0, 0.2919, 0.0, 0.3478, 0.0, 0.354, 0.0, 0.2919, 0.0, 0.3416, 0.0, 0.3478, 0.0, 0.2919, 0.0, 0.3416, 0.0, 0.2919, 0.0, 0.2981, 0.0, 0.3354, 0.0, 0.3416, 0.0, 0.2981, 0.0, 0.3292, 0.0, 0.3354, 0.0, 0.2981, 0.0, 0.3292, 0.0, 0.2981, 0.0, 0.3043, 0.0, 0.323, 0.0, 0.3292, 0.0, 0.3043, 0.0, 0.3168, 0.0, 0.323, 0.0, 0.3043, 0.0, 0.3168, 0.0, 0.3043, 0.0, 0.3106, 0.0, 1.0, 0.0, 0.0, 0.0, 0.1111, 0.0, 1.0, 0.0, 0.1111, 0.0, 0.7778, 0.0, 0.7778, 0.0, 0.1111, 0.0, 0.2222, 0.0, 0.2222, 0.0, 0.3333, 0.0, 0.4444, 0.0, 0.2222, 0.0, 0.4444, 0.0, 0.5556, 0.0, 1.0, 0.0, 0.7778, 0.0, 0.8889, 0.0, 0.6667, 0.0, 0.7778, 0.0, 0.2222, 0.0, 0.6667, 0.0, 0.2222, 0.0, 0.5556, 0.0, 1.0, 0.0, 0.0, 0.0, 0.2727, 0.0, 0.2727, 0.0, 0.0, 0.0, 0.09091, 0.0, 0.2727, 0.0, 0.09091, 0.0, 0.1818, 0.0, 1.0, 0.0, 0.2727, 0.0, 0.3636, 0.0, 1.0, 0.0, 0.3636, 0.0, 0.6364, 0.0, 0.6364, 0.0, 0.3636, 0.0, 0.4545, 0.0, 0.6364, 0.0, 0.4545, 0.0, 0.5455, 0.0, 1.0, 0.0, 0.6364, 0.0, 0.7273, 0.0, 1.0, 0.0, 0.7273, 0.0, 0.8182, 0.0, 1.0, 0.0, 0.8182, 0.0, 0.9091, 0.0, 1.0, 0.0, 0.0, 0.0, 0.8333, 0.0, 0.8333, 0.0, 0.0, 0.0, 0.08333, 0.0, 0.8333, 0.0, 0.08333, 0.0, 0.1667, 0.0, 0.1667, 0.0, 0.25, 0.0, 0.5833, 0.0, 0.5833, 0.0, 0.25, 0.0, 0.3333, 0.0, 0.5833, 0.0, 0.3333, 0.0, 0.4167, 0.0, 1.0, 0.0, 0.8333, 0.0, 0.9167, 0.0, 0.75, 0.0, 0.8333, 0.0, 0.1667, 0.0, 0.1667, 0.0, 0.5833, 0.0, 0.6667, 0.0, 0.5, 0.0, 0.5833, 0.0, 0.4167, 0.0, 0.75, 0.0, 0.1667, 0.0, 0.6667, 0.0, 1.0, 0.0, 0.0, 0.0, 0.1111, 0.0, 1.0, 0.0, 0.1111, 0.0, 0.7778, 0.0, 0.7778, 0.0, 0.1111, 0.0, 0.2222, 0.0, 0.2222, 0.0, 0.3333, 0.0, 0.4444, 0.0, 0.2222, 0.0, 0.4444, 0.0, 0.5556, 0.0, 1.0, 0.0, 0.7778, 0.0, 0.8889, 0.0, 0.6667, 0.0, 0.7778, 0.0, 0.2222, 0.0, 0.6667, 0.0, 0.2222, 0.0, 0.5556, 0.0, 1.0, 0.0, 0.0, 0.0, 0.3333, 0.0, 1.0, 0.0, 0.3333, 0.0, 0.6667, 0.0, 0.3, 0.0, 0.4, 0.0, 0.5, 0.0, 0.3, 0.0, 0.5, 0.0, 0.9, 0.0, 0.9, 0.0, 0.5, 0.0, 0.6, 0.0, 0.3, 0.0, 0.9, 0.0, 1.0, 0.0, 0.8, 0.0, 0.9, 0.0, 0.6, 0.0, 0.3, 0.0, 1.0, 0.0, 0.8, 0.0, 0.3, 0.0, 0.8, 0.0, 0.1, 0.0, 0.1, 0.0, 0.8, 0.0, 0.0, 0.0, 0.0, 0.0, 0.8, 0.0, 0.6, 0.0, 0.3, 0.0, 0.1, 0.0, 0.2, 0.0, 0.7, 0.0, 0.0, 0.0, 0.6, 0.0, 1.0, 0.0, 0.0, 0.0, 0.8333, 0.0, 0.8333, 0.0, 0.0, 0.0, 0.08333, 0.0, 0.8333, 0.0, 0.08333, 0.0, 0.1667, 0.0, 0.1667, 0.0, 0.25, 0.0, 0.5833, 0.0, 0.5833, 0.0, 0.25, 0.0, 0.3333, 0.0, 0.5833, 0.0, 0.3333, 0.0, 0.4167, 0.0, 1.0, 0.0, 0.8333, 0.0, 0.9167, 0.0, 0.75, 0.0, 0.8333, 0.0, 0.1667, 0.0, 0.1667, 0.0, 0.5833, 0.0, 0.6667, 0.0, 0.5, 0.0, 0.5833, 0.0, 0.4167, 0.0, 0.75, 0.0, 0.1667, 0.0, 0.6667, 0.0, 0.6832, 0.0, 0.6957, 0.0, 0.6894, 0.0, 0.6832, 0.0, 0.7019, 0.0, 0.6957, 0.0, 1.0, 0.0, 0.006211, 0.0, 0.0, 0.0, 1.0, 0.0, 0.01242, 0.0, 0.006211, 0.0, 0.677, 0.0, 0.7019, 0.0, 0.6832, 0.0, 1.0, 0.0, 0.01863, 0.0, 0.01242, 0.0, 0.6708, 0.0, 0.7019, 0.0, 0.677, 0.0, 0.6708, 0.0, 0.7081, 0.0, 0.7019, 0.0, 0.9938, 0.0, 0.01863, 0.0, 1.0, 0.0, 0.9938, 0.0, 0.02484, 0.0, 0.01863, 0.0, 0.6646, 0.0, 0.7081, 0.0, 0.6708, 0.0, 0.6646, 0.0, 0.7143, 0.0, 0.7081, 0.0, 0.9876, 0.0, 0.02484, 0.0, 0.9938, 0.0, 0.9876, 0.0, 0.03106, 0.0, 0.02484, 0.0, 0.6584, 0.0, 0.7143, 0.0, 0.6646, 0.0, 0.6584, 0.0, 0.7205, 0.0, 0.7143, 0.0, 0.9814, 0.0, 0.03106, 0.0, 0.9876, 0.0, 0.9814, 0.0, 0.03727, 0.0, 0.03106, 0.0, 0.6522, 0.0, 0.7205, 0.0, 0.6584, 0.0, 0.6522, 0.0, 0.7267, 0.0, 0.7205, 0.0, 0.9752, 0.0, 0.03727, 0.0, 0.9814, 0.0, 0.9752, 0.0, 0.04348, 0.0, 0.03727, 0.0, 0.6522, 0.0, 0.7329, 0.0, 0.7267, 0.0, 0.646, 0.0, 0.7329, 0.0, 0.6522, 0.0, 0.9689, 0.0, 0.04348, 0.0, 0.9752, 0.0, 0.9689, 0.0, 0.04969, 0.0, 0.04348, 0.0, 0.646, 0.0, 0.7391, 0.0, 0.7329, 0.0, 0.9627, 0.0, 0.04969, 0.0, 0.9689, 0.0, 0.6398, 0.0, 0.7391, 0.0, 0.646, 0.0, 0.9627, 0.0, 0.0559, 0.0, 0.04969, 0.0, 0.6398, 0.0, 0.7453, 0.0, 0.7391, 0.0, 0.9565, 0.0, 0.0559, 0.0, 0.9627, 0.0, 0.6335, 0.0, 0.7453, 0.0, 0.6398, 0.0, 0.6335, 0.0, 0.7516, 0.0, 0.7453, 0.0, 0.9503, 0.0, 0.0559, 0.0, 0.9565, 0.0, 0.9503, 0.0, 0.06211, 0.0, 0.0559, 0.0, 0.6335, 0.0, 0.7578, 0.0, 0.7516, 0.0, 0.6273, 0.0, 0.7578, 0.0, 0.6335, 0.0, 0.9441, 0.0, 0.06211, 0.0, 0.9503, 0.0, 0.9441, 0.0, 0.06832, 0.0, 0.06211, 0.0, 0.6273, 0.0, 0.764, 0.0, 0.7578, 0.0, 0.9379, 0.0, 0.06832, 0.0, 0.9441, 0.0, 0.6211, 0.0, 0.764, 0.0, 0.6273, 0.0, 0.6211, 0.0, 0.7702, 0.0, 0.764, 0.0, 0.9317, 0.0, 0.06832, 0.0, 0.9379, 0.0, 0.9317, 0.0, 0.07453, 0.0, 0.06832, 0.0, 0.6211, 0.0, 0.7764, 0.0, 0.7702, 0.0, 0.9255, 0.0, 0.07453, 0.0, 0.9317, 0.0, 0.6149, 0.0, 0.7764, 0.0, 0.6211, 0.0, 0.9255, 0.0, 0.08075, 0.0, 0.07453, 0.0, 0.6149, 0.0, 0.7826, 0.0, 0.7764, 0.0, 0.9193, 0.0, 0.08075, 0.0, 0.9255, 0.0, 0.6149, 0.0, 0.7888, 0.0, 0.7826, 0.0, 0.913, 0.0, 0.08075, 0.0, 0.9193, 0.0, 0.6087, 0.0, 0.7888, 0.0, 0.6149, 0.0, 0.913, 0.0, 0.08696, 0.0, 0.08075, 0.0, 0.6087, 0.0, 0.795, 0.0, 0.7888, 0.0, 0.9068, 0.0, 0.08696, 0.0, 0.913, 0.0, 0.6087, 0.0, 0.8012, 0.0, 0.795, 0.0, 0.9006, 0.0, 0.08696, 0.0, 0.9068, 0.0, 0.9006, 0.0, 0.09317, 0.0, 0.08696, 0.0, 0.6087, 0.0, 0.8075, 0.0, 0.8012, 0.0, 0.8944, 0.0, 0.09317, 0.0, 0.9006, 0.0, 0.6025, 0.0, 0.8075, 0.0, 0.6087, 0.0, 0.6025, 0.0, 0.8137, 0.0, 0.8075, 0.0, 0.8882, 0.0, 0.09317, 0.0, 0.8944, 0.0, 0.6025, 0.0, 0.8199, 0.0, 0.8137, 0.0, 0.882, 0.0, 0.09317, 0.0, 0.8882, 0.0, 0.5963, 0.0, 0.8199, 0.0, 0.6025, 0.0, 0.5963, 0.0, 0.8261, 0.0, 0.8199, 0.0, 0.8758, 0.0, 0.09317, 0.0, 0.882, 0.0, 0.8758, 0.0, 0.09938, 0.0, 0.09317, 0.0, 0.5963, 0.0, 0.8323, 0.0, 0.8261, 0.0, 0.8696, 0.0, 0.09938, 0.0, 0.8758, 0.0, 0.5963, 0.0, 0.8385, 0.0, 0.8323, 0.0, 0.8634, 0.0, 0.09938, 0.0, 0.8696, 0.0, 0.5963, 0.0, 0.8447, 0.0, 0.8385, 0.0, 0.8571, 0.0, 0.09938, 0.0, 0.8634, 0.0, 0.5963, 0.0, 0.8509, 0.0, 0.8447, 0.0, 0.8509, 0.0, 0.09938, 0.0, 0.8571, 0.0, 0.5963, 0.0, 0.09938, 0.0, 0.8509, 0.0, 0.5901, 0.0, 0.09938, 0.0, 0.5963, 0.0, 0.5901, 0.0, 0.1056, 0.0, 0.09938, 0.0, 0.5839, 0.0, 0.1056, 0.0, 0.5901, 0.0, 0.5839, 0.0, 0.1118, 0.0, 0.1056, 0.0, 0.5776, 0.0, 0.1118, 0.0, 0.5839, 0.0, 0.5776, 0.0, 0.118, 0.0, 0.1118, 0.0, 0.5714, 0.0, 0.118, 0.0, 0.5776, 0.0, 0.5652, 0.0, 0.118, 0.0, 0.5714, 0.0, 0.5652, 0.0, 0.1242, 0.0, 0.118, 0.0, 0.559, 0.0, 0.1242, 0.0, 0.5652, 0.0, 0.559, 0.0, 0.1304, 0.0, 0.1242, 0.0, 0.5528, 0.0, 0.1304, 0.0, 0.559, 0.0, 0.5528, 0.0, 0.1366, 0.0, 0.1304, 0.0, 0.5466, 0.0, 0.1366, 0.0, 0.5528, 0.0, 0.5466, 0.0, 0.1429, 0.0, 0.1366, 0.0, 0.5404, 0.0, 0.1429, 0.0, 0.5466, 0.0, 0.5404, 0.0, 0.1491, 0.0, 0.1429, 0.0, 0.5342, 0.0, 0.1491, 0.0, 0.5404, 0.0, 0.528, 0.0, 0.1491, 0.0, 0.5342, 0.0, 0.528, 0.0, 0.1553, 0.0, 0.1491, 0.0, 0.5217, 0.0, 0.1553, 0.0, 0.528, 0.0, 0.5217, 0.0, 0.1615, 0.0, 0.1553, 0.0, 0.5155, 0.0, 0.1615, 0.0, 0.5217, 0.0, 0.5155, 0.0, 0.1677, 0.0, 0.1615, 0.0, 0.5093, 0.0, 0.1677, 0.0, 0.5155, 0.0, 0.5093, 0.0, 0.1739, 0.0, 0.1677, 0.0, 0.5031, 0.0, 0.1739, 0.0, 0.5093, 0.0, 0.5031, 0.0, 0.1801, 0.0, 0.1739, 0.0, 0.4969, 0.0, 0.1801, 0.0, 0.5031, 0.0, 0.4969, 0.0, 0.1863, 0.0, 0.1801, 0.0, 0.4907, 0.0, 0.1863, 0.0, 0.4969, 0.0, 0.4907, 0.0, 0.1925, 0.0, 0.1863, 0.0, 0.4845, 0.0, 0.1925, 0.0, 0.4907, 0.0, 0.4783, 0.0, 0.1925, 0.0, 0.4845, 0.0, 0.4783, 0.0, 0.1988, 0.0, 0.1925, 0.0, 0.472, 0.0, 0.1988, 0.0, 0.4783, 0.0, 0.472, 0.0, 0.205, 0.0, 0.1988, 0.0, 0.4658, 0.0, 0.205, 0.0, 0.472, 0.0, 0.4658, 0.0, 0.2112, 0.0, 0.205, 0.0, 0.4596, 0.0, 0.2112, 0.0, 0.4658, 0.0, 0.4596, 0.0, 0.2174, 0.0, 0.2112, 0.0, 0.4534, 0.0, 0.2174, 0.0, 0.4596, 0.0, 0.4534, 0.0, 0.2236, 0.0, 0.2174, 0.0, 0.4472, 0.0, 0.2236, 0.0, 0.4534, 0.0, 0.4472, 0.0, 0.2298, 0.0, 0.2236, 0.0, 0.441, 0.0, 0.2298, 0.0, 0.4472, 0.0, 0.441, 0.0, 0.236, 0.0, 0.2298, 0.0, 0.4348, 0.0, 0.236, 0.0, 0.441, 0.0, 0.4348, 0.0, 0.2422, 0.0, 0.236, 0.0, 0.4286, 0.0, 0.2422, 0.0, 0.4348, 0.0, 0.4224, 0.0, 0.2422, 0.0, 0.4286, 0.0, 0.4224, 0.0, 0.2484, 0.0, 0.2422, 0.0, 0.4161, 0.0, 0.2484, 0.0, 0.4224, 0.0, 0.4161, 0.0, 0.2547, 0.0, 0.2484, 0.0, 0.4099, 0.0, 0.2547, 0.0, 0.4161, 0.0, 0.4037, 0.0, 0.2547, 0.0, 0.4099, 0.0, 0.4037, 0.0, 0.2609, 0.0, 0.2547, 0.0, 0.3975, 0.0, 0.2609, 0.0, 0.4037, 0.0, 0.3975, 0.0, 0.2671, 0.0, 0.2609, 0.0, 0.3913, 0.0, 0.2671, 0.0, 0.3975, 0.0, 0.3851, 0.0, 0.2671, 0.0, 0.3913, 0.0, 0.3851, 0.0, 0.2733, 0.0, 0.2671, 0.0, 0.3789, 0.0, 0.2733, 0.0, 0.3851, 0.0, 0.3727, 0.0, 0.2733, 0.0, 0.3789, 0.0, 0.3727, 0.0, 0.2795, 0.0, 0.2733, 0.0, 0.3665, 0.0, 0.2795, 0.0, 0.3727, 0.0, 0.3665, 0.0, 0.2857, 0.0, 0.2795, 0.0, 0.3602, 0.0, 0.2857, 0.0, 0.3665, 0.0, 0.354, 0.0, 0.2857, 0.0, 0.3602, 0.0, 0.354, 0.0, 0.2919, 0.0, 0.2857, 0.0, 0.3478, 0.0, 0.2919, 0.0, 0.354, 0.0, 0.3416, 0.0, 0.2919, 0.0, 0.3478, 0.0, 0.3416, 0.0, 0.2981, 0.0, 0.2919, 0.0, 0.3354, 0.0, 0.2981, 0.0, 0.3416, 0.0, 0.3292, 0.0, 0.2981, 0.0, 0.3354, 0.0, 0.3292, 0.0, 0.3043, 0.0, 0.2981, 0.0, 0.323, 0.0, 0.3043, 0.0, 0.3292, 0.0, 0.3168, 0.0, 0.3043, 0.0, 0.323, 0.0, 0.3168, 0.0, 0.3106, 0.0, 0.3043, 0.0, 1.0, 0.0, 0.1111, 0.0, 0.0, 0.0, 1.0, 0.0, 0.7778, 0.0, 0.1111, 0.0, 0.7778, 0.0, 0.2222, 0.0, 0.1111, 0.0, 0.2222, 0.0, 0.4444, 0.0, 0.3333, 0.0, 0.2222, 0.0, 0.5556, 0.0, 0.4444, 0.0, 1.0, 0.0, 0.8889, 0.0, 0.7778, 0.0, 0.6667, 0.0, 0.2222, 0.0, 0.7778, 0.0, 0.6667, 0.0, 0.5556, 0.0, 0.2222, 0.0, 1.0, 0.0, 0.2727, 0.0, 0.0, 0.0, 0.2727, 0.0, 0.09091, 0.0, 0.0, 0.0, 0.2727, 0.0, 0.1818, 0.0, 0.09091, 0.0, 1.0, 0.0, 0.3636, 0.0, 0.2727, 0.0, 1.0, 0.0, 0.6364, 0.0, 0.3636, 0.0, 0.6364, 0.0, 0.4545, 0.0, 0.3636, 0.0, 0.6364, 0.0, 0.5455, 0.0, 0.4545, 0.0, 1.0, 0.0, 0.7273, 0.0, 0.6364, 0.0, 1.0, 0.0, 0.8182, 0.0, 0.7273, 0.0, 1.0, 0.0, 0.9091, 0.0, 0.8182, 0.0, 1.0, 0.0, 0.8333, 0.0, 0.0, 0.0, 0.8333, 0.0, 0.08333, 0.0, 0.0, 0.0, 0.8333, 0.0, 0.1667, 0.0, 0.08333, 0.0, 0.1667, 0.0, 0.5833, 0.0, 0.25, 0.0, 0.5833, 0.0, 0.3333, 0.0, 0.25, 0.0, 0.5833, 0.0, 0.4167, 0.0, 0.3333, 0.0, 1.0, 0.0, 0.9167, 0.0, 0.8333, 0.0, 0.75, 0.0, 0.1667, 0.0, 0.8333, 0.0, 0.1667, 0.0, 0.6667, 0.0, 0.5833, 0.0, 0.5, 0.0, 0.4167, 0.0, 0.5833, 0.0, 0.75, 0.0, 0.6667, 0.0, 0.1667, 0.0, 1.0, 0.0, 0.1111, 0.0, 0.0, 0.0, 1.0, 0.0, 0.7778, 0.0, 0.1111, 0.0, 0.7778, 0.0, 0.2222, 0.0, 0.1111, 0.0, 0.2222, 0.0, 0.4444, 0.0, 0.3333, 0.0, 0.2222, 0.0, 0.5556, 0.0, 0.4444, 0.0, 1.0, 0.0, 0.8889, 0.0, 0.7778, 0.0, 0.6667, 0.0, 0.2222, 0.0, 0.7778, 0.0, 0.6667, 0.0, 0.5556, 0.0, 0.2222, 0.0, 1.0, 0.0, 0.3333, 0.0, 0.0, 0.0, 1.0, 0.0, 0.6667, 0.0, 0.3333, 0.0, 0.3, 0.0, 0.5, 0.0, 0.4, 0.0, 0.3, 0.0, 0.9, 0.0, 0.5, 0.0, 0.9, 0.0, 0.6, 0.0, 0.5, 0.0, 0.3, 0.0, 1.0, 0.0, 0.9, 0.0, 0.8, 0.0, 0.6, 0.0, 0.9, 0.0, 0.3, 0.0, 0.8, 0.0, 1.0, 0.0, 0.3, 0.0, 0.1, 0.0, 0.8, 0.0, 0.1, 0.0, 0.0, 0.0, 0.8, 0.0, 0.0, 0.0, 0.6, 0.0, 0.8, 0.0, 0.3, 0.0, 0.2, 0.0, 0.1, 0.0, 0.7, 0.0, 0.6, 0.0, 0.0, 0.0, 1.0, 0.0, 0.8333, 0.0, 0.0, 0.0, 0.8333, 0.0, 0.08333, 0.0, 0.0, 0.0, 0.8333, 0.0, 0.1667, 0.0, 0.08333, 0.0, 0.1667, 0.0, 0.5833, 0.0, 0.25, 0.0, 0.5833, 0.0, 0.3333, 0.0, 0.25, 0.0, 0.5833, 0.0, 0.4167, 0.0, 0.3333, 0.0, 1.0, 0.0, 0.9167, 0.0, 0.8333, 0.0, 0.75, 0.0, 0.1667, 0.0, 0.8333, 0.0, 0.1667, 0.0, 0.6667, 0.0, 0.5833, 0.0, 0.5, 0.0, 0.4167, 0.0, 0.5833, 0.0, 0.75, 0.0, 0.6667, 0.0, 0.1667, 0.0, 0.8182, 0.0, 0.7273, 0.0, 0.7273, 0.0, 0.8182, 0.0, 0.8199, 0.0, 0.8137, 0.0, 0.8137, 0.0, 0.8199, 0.0, 0.9876, 0.0, 0.9814, 0.0, 0.9814, 0.0, 0.9876, 0.0, 0.4444, 0.0, 0.3333, 0.0, 0.3333, 0.0, 0.4444, 0.0, 0.0, 0.0, 1.0, 0.0, 1.0, 0.0, 0.0, 0.0, 0.8447, 0.0, 0.8385, 0.0, 0.8385, 0.0, 0.8447, 0.0, 0.8889, 0.0, 0.7778, 0.0, 0.7778, 0.0, 0.8889, 0.0, 0.08333, 0.0, 0.0, 0.0, 0.0, 0.0, 0.08333, 0.0, 0.8696, 0.0, 0.8634, 0.0, 0.8634, 0.0, 0.8696, 0.0, 0.1111, 0.0, 0.0, 0.0, 0.0, 0.0, 0.1111, 0.0, 0.4167, 0.0, 0.3333, 0.0, 0.3333, 0.0, 0.4167, 0.0, 0.5556, 0.0, 0.4444, 0.0, 0.4444, 0.0, 0.5556, 0.0, 0.9255, 0.0, 0.9193, 0.0, 0.9193, 0.0, 0.9255, 0.0, 0.3292, 0.0, 0.323, 0.0, 0.323, 0.0, 0.3292, 0.0, 0.1818, 0.0, 0.09091, 0.0, 0.09091, 0.0, 0.1818, 0.0, 0.75, 0.0, 0.6667, 0.0, 0.6667, 0.0, 0.75, 0.0, 1.0, 0.0, 0.8889, 0.0, 0.8889, 0.0, 1.0, 0.0, 0.2727, 0.0, 0.1818, 0.0, 0.1818, 0.0, 0.2727, 0.0, 0.5455, 0.0, 0.4545, 0.0, 0.4545, 0.0, 0.5455, 0.0, 0.0, 0.0, 1.0, 0.0, 1.0, 0.0, 0.0, 0.0, 0.6364, 0.0, 0.5455, 0.0, 0.5455, 0.0, 0.6364, 0.0, 0.4444, 0.0, 0.3333, 0.0, 0.3333, 0.0, 0.4444, 0.0, 0.9441, 0.0, 0.9379, 0.0, 0.9379, 0.0, 0.9441, 0.0, 0.9091, 0.0, 0.8182, 0.0, 0.8182, 0.0, 0.9091, 0.0, 0.8889, 0.0, 0.7778, 0.0, 0.7778, 0.0, 0.8889, 0.0, 0.9193, 0.0, 0.913, 0.0, 0.913, 0.0, 0.9193, 0.0, 1.0, 0.0, 0.9091, 0.0, 0.9091, 0.0, 1.0, 0.0, 0.25, 0.0, 0.1667, 0.0, 0.1667, 0.0, 0.25, 0.0, 0.4099, 0.0, 0.4037, 0.0, 0.4037, 0.0, 0.4099, 0.0, 0.9565, 0.0, 0.9503, 0.0, 0.9503, 0.0, 0.9565, 0.0, 1.0, 0.0, 0.6667, 0.0, 0.6667, 0.0, 1.0, 0.0, 0.5, 0.0, 0.4167, 0.0, 0.4167, 0.0, 0.5, 0.0, 0.6667, 0.0, 0.3333, 0.0, 0.3333, 0.0, 0.6667, 0.0, 0.8261, 0.0, 0.8199, 0.0, 0.8199, 0.0, 0.8261, 0.0, 0.5839, 0.0, 0.5776, 0.0, 0.5776, 0.0, 0.5839, 0.0, 0.2, 0.0, 0.1, 0.0, 0.1, 0.0, 0.2, 0.0, 0.1111, 0.0, 0.0, 0.0, 0.0, 0.0, 0.1111, 0.0, 0.6, 0.0, 0.5, 0.0, 0.5, 0.0, 0.6, 0.0, 0.4658, 0.0, 0.4596, 0.0, 0.4596, 0.0, 0.4658, 0.0, 0.441, 0.0, 0.4348, 0.0, 0.4348, 0.0, 0.441, 0.0, 0.2222, 0.0, 0.1111, 0.0, 0.1111, 0.0, 0.2222, 0.0, 0.9167, 0.0, 0.8333, 0.0, 0.8333, 0.0, 0.9167, 0.0, 0.0, 0.0, 1.0, 0.0, 1.0, 0.0, 0.0, 0.0, 0.006211, 0.0, 0.0, 0.0, 0.0, 0.0, 0.006211, 0.0, 0.5714, 0.0, 0.5652, 0.0, 0.5652, 0.0, 0.5714, 0.0, 0.3478, 0.0, 0.3416, 0.0, 0.3416, 0.0, 0.3478, 0.0, 1.0, 0.0, 0.9, 0.0, 0.9, 0.0, 1.0, 0.0, 0.03106, 0.0, 0.02484, 0.0, 0.02484, 0.0, 0.03106, 0.0, 0.6667, 0.0, 0.5556, 0.0, 0.5556, 0.0, 0.6667, 0.0, 0.2222, 0.0, 0.1111, 0.0, 0.1111, 0.0, 0.2222, 0.0, 0.25, 0.0, 0.1667, 0.0, 0.1667, 0.0, 0.25, 0.0, 0.0559, 0.0, 0.04969, 0.0, 0.04969, 0.0, 0.0559, 0.0, 0.8333, 0.0, 0.75, 0.0, 0.75, 0.0, 0.8333, 0.0, 0.3, 0.0, 0.2, 0.0, 0.2, 0.0, 0.3, 0.0, 0.08075, 0.0, 0.07453, 0.0, 0.07453, 0.0, 0.08075, 0.0, 0.6667, 0.0, 0.5556, 0.0, 0.5556, 0.0, 0.6667, 0.0, 0.7, 0.0, 0.6, 0.0, 0.6, 0.0, 0.7, 0.0, 0.1056, 0.0, 0.09938, 0.0, 0.09938, 0.0, 0.1056, 0.0, 0.4534, 0.0, 0.4472, 0.0, 0.4472, 0.0, 0.4534, 0.0, 0.1304, 0.0, 0.1242, 0.0, 0.1242, 0.0, 0.1304, 0.0, 0.5833, 0.0, 0.5, 0.0, 0.5, 0.0, 0.5833, 0.0, 0.5031, 0.0, 0.4969, 0.0, 0.4969, 0.0, 0.5031, 0.0, 0.7273, 0.0, 0.6364, 0.0, 0.6364, 0.0, 0.7273, 0.0, 0.4, 0.0, 0.3, 0.0, 0.3, 0.0, 0.4, 0.0, 0.1667, 0.0, 0.08333, 0.0, 0.08333, 0.0, 0.1667, 0.0, 0.9167, 0.0, 0.8333, 0.0, 0.8333, 0.0, 0.9167, 0.0, 0.1553, 0.0, 0.1491, 0.0, 0.1491, 0.0, 0.1553, 0.0, 0.3333, 0.0, 0.25, 0.0, 0.25, 0.0, 0.3333, 0.0, 0.1801, 0.0, 0.1739, 0.0, 0.1739, 0.0, 0.1801, 0.0, 0.3333, 0.0, 0.25, 0.0, 0.25, 0.0, 0.3333, 0.0, 0.8333, 0.0, 0.75, 0.0, 0.75, 0.0, 0.8333, 0.0, 0.3665, 0.0, 0.3602, 0.0, 0.3602, 0.0, 0.3665, 0.0, 0.205, 0.0, 0.1988, 0.0, 0.1988, 0.0, 0.205, 0.0, 0.6667, 0.0, 0.5833, 0.0, 0.5833, 0.0, 0.6667, 0.0, 0.01242, 0.0, 0.006211, 0.0, 0.006211, 0.0, 0.01242, 0.0, 0.2298, 0.0, 0.2236, 0.0, 0.2236, 0.0, 0.2298, 0.0, 0.6667, 0.0, 0.5833, 0.0, 0.5833, 0.0, 0.6667, 0.0, 1.0, 0.0, 0.9167, 0.0, 0.9167, 0.0, 1.0, 0.0, 0.9814, 0.0, 0.9752, 0.0, 0.9752, 0.0, 0.9814, 0.0, 0.2547, 0.0, 0.2484, 0.0, 0.2484, 0.0, 0.2547, 0.0, 1.0, 0.0, 0.9167, 0.0, 0.9167, 0.0, 1.0, 0.0, 0.4907, 0.0, 0.4845, 0.0, 0.4845, 0.0, 0.4907, 0.0, 0.03727, 0.0, 0.03106, 0.0, 0.03106, 0.0, 0.03727, 0.0, 1.0, 0.0, 0.9938, 0.0, 0.9938, 0.0, 1.0, 0.0, 0.3333, 0.0, 0.2222, 0.0, 0.2222, 0.0, 0.3333, 0.0, 0.08333, 0.0, 0.0, 0.0, 0.0, 0.0, 0.08333, 0.0, 0.01863, 0.0, 0.01242, 0.0, 0.01242, 0.0, 0.01863, 0.0, 0.06211, 0.0, 0.0559, 0.0, 0.0559, 0.0, 0.06211, 0.0, 0.2795, 0.0, 0.2733, 0.0, 0.2733, 0.0, 0.2795, 0.0, 0.4167, 0.0, 0.3333, 0.0, 0.3333, 0.0, 0.4167, 0.0, 0.04348, 0.0, 0.03727, 0.0, 0.03727, 0.0, 0.04348, 0.0, 0.3043, 0.0, 0.2981, 0.0, 0.2981, 0.0, 0.3043, 0.0, 0.06832, 0.0, 0.06211, 0.0, 0.06211, 0.0, 0.06832, 0.0, 0.08696, 0.0, 0.08075, 0.0, 0.08075, 0.0, 0.08696, 0.0, 0.75, 0.0, 0.6667, 0.0, 0.6667, 0.0, 0.75, 0.0, 0.09317, 0.0, 0.08696, 0.0, 0.08696, 0.0, 0.09317, 0.0, 0.1118, 0.0, 0.1056, 0.0, 0.1056, 0.0, 0.1118, 0.0, 0.118, 0.0, 0.1118, 0.0, 0.1118, 0.0, 0.118, 0.0, 0.7453, 0.0, 0.7391, 0.0, 0.7391, 0.0, 0.7453, 0.0, 0.3333, 0.0, 0.0, 0.0, 0.0, 0.0, 0.3333, 0.0, 0.9689, 0.0, 0.9627, 0.0, 0.9627, 0.0, 0.9689, 0.0, 0.1429, 0.0, 0.1366, 0.0, 0.1366, 0.0, 0.1429, 0.0, 0.1366, 0.0, 0.1304, 0.0, 0.1304, 0.0, 0.1366, 0.0, 0.354, 0.0, 0.3478, 0.0, 0.3478, 0.0, 0.354, 0.0, 0.0, 0.0, 1.0, 0.0, 1.0, 0.0, 0.0, 0.0, 0.0, 0.0, 1.0, 0.0, 1.0, 0.0, 0.0, 0.0, 0.1677, 0.0, 0.1615, 0.0, 0.1615, 0.0, 0.1677, 0.0, 0.4224, 0.0, 0.4161, 0.0, 0.4161, 0.0, 0.4224, 0.0, 0.1, 0.0, 0.0, 0.0, 0.0, 0.0, 0.1, 0.0, 0.8509, 0.0, 0.8447, 0.0, 0.8447, 0.0, 0.8509, 0.0, 0.1925, 0.0, 0.1863, 0.0, 0.1863, 0.0, 0.1925, 0.0, 0.1615, 0.0, 0.1553, 0.0, 0.1553, 0.0, 0.1615, 0.0, 0.5, 0.0, 0.4, 0.0, 0.4, 0.0, 0.5, 0.0, 0.7329, 0.0, 0.7267, 0.0, 0.7267, 0.0, 0.7329, 0.0, 0.2174, 0.0, 0.2112, 0.0, 0.2112, 0.0, 0.2174, 0.0, 0.1863, 0.0, 0.1801, 0.0, 0.1801, 0.0, 0.1863, 0.0, 0.4161, 0.0, 0.4099, 0.0, 0.4099, 0.0, 0.4161, 0.0, 0.2422, 0.0, 0.236, 0.0, 0.236, 0.0, 0.2422, 0.0, 0.2112, 0.0, 0.205, 0.0, 0.205, 0.0, 0.2112, 0.0, 0.4037, 0.0, 0.3975, 0.0, 0.3975, 0.0, 0.4037, 0.0, 0.0, 0.0, 0.7, 0.0, 0.7, 0.0, 0.0, 0.0, 0.02484, 0.0, 0.01863, 0.0, 0.01863, 0.0, 0.02484, 0.0, 0.2671, 0.0, 0.2609, 0.0, 0.2609, 0.0, 0.2671, 0.0, 0.236, 0.0, 0.2298, 0.0, 0.2298, 0.0, 0.236, 0.0, 0.04969, 0.0, 0.04348, 0.0, 0.04348, 0.0, 0.04969, 0.0, 0.2919, 0.0, 0.2857, 0.0, 0.2857, 0.0, 0.2919, 0.0, 0.2609, 0.0, 0.2547, 0.0, 0.2547, 0.0, 0.2609, 0.0, 0.9, 0.0, 0.8, 0.0, 0.8, 0.0, 0.9, 0.0, 0.5155, 0.0, 0.5093, 0.0, 0.5093, 0.0, 0.5155, 0.0, 0.2857, 0.0, 0.2795, 0.0, 0.2795, 0.0, 0.2857, 0.0, 0.4286, 0.0, 0.4224, 0.0, 0.4224, 0.0, 0.4286, 0.0, 0.8, 0.0, 1.0, 0.0, 1.0, 0.0, 0.8, 0.0, 0.07453, 0.0, 0.06832, 0.0, 0.06832, 0.0, 0.07453, 0.0, 0.3168, 0.0, 0.3106, 0.0, 0.3106, 0.0, 0.3168, 0.0, 0.3106, 0.0, 0.3043, 0.0, 0.3043, 0.0, 0.3106, 0.0, 0.1667, 0.0, 0.08333, 0.0, 0.08333, 0.0, 0.1667, 0.0, 0.09938, 0.0, 0.09317, 0.0, 0.09317, 0.0, 0.09938, 0.0, 0.3416, 0.0, 0.3354, 0.0, 0.3354, 0.0, 0.3416, 0.0, 0.4783, 0.0, 0.472, 0.0, 0.472, 0.0, 0.4783, 0.0, 0.3789, 0.0, 0.3727, 0.0, 0.3727, 0.0, 0.3789, 0.0, 0.1242, 0.0, 0.118, 0.0, 0.118, 0.0, 0.1242, 0.0, 0.528, 0.0, 0.5217, 0.0, 0.5217, 0.0, 0.528, 0.0, 0.1491, 0.0, 0.1429, 0.0, 0.1429, 0.0, 0.1491, 0.0, 0.3975, 0.0, 0.3913, 0.0, 0.3913, 0.0, 0.3975, 0.0, 0.3354, 0.0, 0.3292, 0.0, 0.3292, 0.0, 0.3354, 0.0, 0.3636, 0.0, 0.2727, 0.0, 0.2727, 0.0, 0.3636, 0.0, 0.1739, 0.0, 0.1677, 0.0, 0.1677, 0.0, 0.1739, 0.0, 0.3913, 0.0, 0.3851, 0.0, 0.3851, 0.0, 0.3913, 0.0, 0.9938, 0.0, 0.9876, 0.0, 0.9876, 0.0, 0.9938, 0.0, 0.3602, 0.0, 0.354, 0.0, 0.354, 0.0, 0.3602, 0.0, 0.1988, 0.0, 0.1925, 0.0, 0.1925, 0.0, 0.1988, 0.0, 0.2236, 0.0, 0.2174, 0.0, 0.2174, 0.0, 0.2236, 0.0, 0.8758, 0.0, 0.8696, 0.0, 0.8696, 0.0, 0.8758, 0.0, 0.3851, 0.0, 0.3789, 0.0, 0.3789, 0.0, 0.3851, 0.0, 0.2484, 0.0, 0.2422, 0.0, 0.2422, 0.0, 0.2484, 0.0, 0.5528, 0.0, 0.5466, 0.0, 0.5466, 0.0, 0.5528, 0.0, 0.5833, 0.0, 0.5, 0.0, 0.5, 0.0, 0.5833, 0.0, 0.2733, 0.0, 0.2671, 0.0, 0.2671, 0.0, 0.2733, 0.0, 0.2981, 0.0, 0.2919, 0.0, 0.2919, 0.0, 0.2981, 0.0, 0.4348, 0.0, 0.4286, 0.0, 0.4286, 0.0, 0.4348, 0.0, 0.5776, 0.0, 0.5714, 0.0, 0.5714, 0.0, 0.5776, 0.0, 0.8944, 0.0, 0.8882, 0.0, 0.8882, 0.0, 0.8944, 0.0, 0.323, 0.0, 0.3168, 0.0, 0.3168, 0.0, 0.323, 0.0, 0.4596, 0.0, 0.4534, 0.0, 0.4534, 0.0, 0.4596, 0.0, 0.6025, 0.0, 0.5963, 0.0, 0.5963, 0.0, 0.6025, 0.0, 0.6273, 0.0, 0.6211, 0.0, 0.6211, 0.0, 0.6273, 0.0, 0.6522, 0.0, 0.646, 0.0, 0.646, 0.0, 0.6522, 0.0, 0.3727, 0.0, 0.3665, 0.0, 0.3665, 0.0, 0.3727, 0.0, 0.7764, 0.0, 0.7702, 0.0, 0.7702, 0.0, 0.7764, 0.0, 0.4845, 0.0, 0.4783, 0.0, 0.4783, 0.0, 0.4845, 0.0, 0.677, 0.0, 0.6708, 0.0, 0.6708, 0.0, 0.677, 0.0, 0.5404, 0.0, 0.5342, 0.0, 0.5342, 0.0, 0.5404, 0.0, 0.7019, 0.0, 0.6957, 0.0, 0.6957, 0.0, 0.7019, 0.0, 0.5093, 0.0, 0.5031, 0.0, 0.5031, 0.0, 0.5093, 0.0, 0.7267, 0.0, 0.7205, 0.0, 0.7205, 0.0, 0.7267, 0.0, 0.5556, 0.0, 0.4444, 0.0, 0.4444, 0.0, 0.5556, 0.0, 0.5652, 0.0, 0.559, 0.0, 0.559, 0.0, 0.5652, 0.0, 0.5466, 0.0, 0.5404, 0.0, 0.5404, 0.0, 0.5466, 0.0, 0.5342, 0.0, 0.528, 0.0, 0.528, 0.0, 0.5342, 0.0, 0.7516, 0.0, 0.7453, 0.0, 0.7453, 0.0, 0.7516, 0.0, 0.5901, 0.0, 0.5839, 0.0, 0.5839, 0.0, 0.5901, 0.0, 0.4472, 0.0, 0.441, 0.0, 0.441, 0.0, 0.4472, 0.0, 0.6149, 0.0, 0.6087, 0.0, 0.6087, 0.0, 0.6149, 0.0, 0.6398, 0.0, 0.6335, 0.0, 0.6335, 0.0, 0.6398, 0.0, 0.7778, 0.0, 0.6667, 0.0, 0.6667, 0.0, 0.7778, 0.0, 0.6646, 0.0, 0.6584, 0.0, 0.6584, 0.0, 0.6646, 0.0, 0.8012, 0.0, 0.795, 0.0, 0.795, 0.0, 0.8012, 0.0, 0.472, 0.0, 0.4658, 0.0, 0.4658, 0.0, 0.472, 0.0, 0.0, 0.0, 1.0, 0.0, 1.0, 0.0, 0.0, 0.0, 0.6894, 0.0, 0.6832, 0.0, 0.6832, 0.0, 0.6894, 0.0, 0.6087, 0.0, 0.6025, 0.0, 0.6025, 0.0, 0.6087, 0.0, 0.6335, 0.0, 0.6273, 0.0, 0.6273, 0.0, 0.6335, 0.0, 0.6584, 0.0, 0.6522, 0.0, 0.6522, 0.0, 0.6584, 0.0, 0.4969, 0.0, 0.4907, 0.0, 0.4907, 0.0, 0.4969, 0.0, 0.7143, 0.0, 0.7081, 0.0, 0.7081, 0.0, 0.7143, 0.0, 0.6832, 0.0, 0.677, 0.0, 0.677, 0.0, 0.6832, 0.0, 0.7391, 0.0, 0.7329, 0.0, 0.7329, 0.0, 0.7391, 0.0, 0.7081, 0.0, 0.7019, 0.0, 0.7019, 0.0, 0.7081, 0.0, 0.5217, 0.0, 0.5155, 0.0, 0.5155, 0.0, 0.5217, 0.0, 0.764, 0.0, 0.7578, 0.0, 0.7578, 0.0, 0.764, 0.0, 0.7578, 0.0, 0.7516, 0.0, 0.7516, 0.0, 0.7578, 0.0, 0.9006, 0.0, 0.8944, 0.0, 0.8944, 0.0, 0.9006, 0.0, 0.7888, 0.0, 0.7826, 0.0, 0.7826, 0.0, 0.7888, 0.0, 0.7778, 0.0, 0.6667, 0.0, 0.6667, 0.0, 0.7778, 0.0, 0.7826, 0.0, 0.7764, 0.0, 0.7764, 0.0, 0.7826, 0.0, 0.5963, 0.0, 0.5901, 0.0, 0.5901, 0.0, 0.5963, 0.0, 0.8075, 0.0, 0.8012, 0.0, 0.8012, 0.0, 0.8075, 0.0, 0.6211, 0.0, 0.6149, 0.0, 0.6149, 0.0, 0.6211, 0.0, 0.9503, 0.0, 0.9441, 0.0, 0.9441, 0.0, 0.9503, 0.0, 0.646, 0.0, 0.6398, 0.0, 0.6398, 0.0, 0.646, 0.0, 0.8137, 0.0, 0.8075, 0.0, 0.8075, 0.0, 0.8137, 0.0, 0.913, 0.0, 0.9068, 0.0, 0.9068, 0.0, 0.913, 0.0, 0.8385, 0.0, 0.8323, 0.0, 0.8323, 0.0, 0.8385, 0.0, 0.8323, 0.0, 0.8261, 0.0, 0.8261, 0.0, 0.8323, 0.0, 0.6708, 0.0, 0.6646, 0.0, 0.6646, 0.0, 0.6708, 0.0, 0.8634, 0.0, 0.8571, 0.0, 0.8571, 0.0, 0.8634, 0.0, 0.8571, 0.0, 0.8509, 0.0, 0.8509, 0.0, 0.8571, 0.0, 0.9752, 0.0, 0.9689, 0.0, 0.9689, 0.0, 0.9752, 0.0, 0.6957, 0.0, 0.6894, 0.0, 0.6894, 0.0, 0.6957, 0.0, 0.559, 0.0, 0.5528, 0.0, 0.5528, 0.0, 0.559, 0.0, 0.8882, 0.0, 0.882, 0.0, 0.882, 0.0, 0.8882, 0.0, 0.882, 0.0, 0.8758, 0.0, 0.8758, 0.0, 0.882, 0.0, 0.9068, 0.0, 0.9006, 0.0, 0.9006, 0.0, 0.9068, 0.0, 0.0, 0.0, 1.0, 0.0, 1.0, 0.0, 0.0, 0.0, 0.7205, 0.0, 0.7143, 0.0, 0.7143, 0.0, 0.7205, 0.0, 0.3333, 0.0, 0.2222, 0.0, 0.2222, 0.0, 0.3333, 0.0, 1.0, 0.0, 0.8889, 0.0, 0.8889, 0.0, 1.0, 0.0, 0.5, 0.0, 0.4167, 0.0, 0.4167, 0.0, 0.5, 0.0, 0.9317, 0.0, 0.9255, 0.0, 0.9255, 0.0, 0.9317, 0.0, 0.7702, 0.0, 0.764, 0.0, 0.764, 0.0, 0.7702, 0.0, 0.9379, 0.0, 0.9317, 0.0, 0.9317, 0.0, 0.9379, 0.0, 0.09091, 0.0, 0.0, 0.0, 0.0, 0.0, 0.09091, 0.0, 0.9627, 0.0, 0.9565, 0.0, 0.9565, 0.0, 0.9627, 0.0, 0.4545, 0.0, 0.3636, 0.0, 0.3636, 0.0, 0.4545, 0.0, 0.795, 0.0, 0.7888, 0.0, 0.7888, 0.0, 0.795, 0.0])
me_text.auto_texspace = False
me_text.update()

# ---- objects
ob_text = bpy.data.objects.new('Text', me_text)

# ---- transforms, parenting, visibility, modifiers, constraints
ob_text.location = (0.0, 0.0, 0.0)
ob_text.rotation_euler = (1.571, -0.0, 0.0)

# ---- collection membership
col_collection.objects.link(ob_text)

# ---- scene / render settings (as saved in the file)
scene.frame_start = 1; scene.frame_end = 250; scene.frame_set(1)
scene.render.engine = 'BLENDER_EEVEE_NEXT'
scene.cycles.sampling_pattern = 'TABULATED_SOBOL'
scene.view_settings.view_transform = 'Filmic'
bpy.context.view_layer.update()

# ---- added for rendering (the .blend has no active camera and no usable light): camera, sun
cam_auto = bpy.data.cameras.new('AutoCamera')
cam_auto.lens = 50.0
cam_auto.sensor_width = 36.0
cam_auto.clip_end = 1000.0
ob_auto_camera = bpy.data.objects.new('AutoCamera', cam_auto)
scene.collection.objects.link(ob_auto_camera)
ob_auto_camera.location = (4.33208, -5.11789, 3.71926)
ob_auto_camera.rotation_euler = (1.09748, -7.21219e-08, 0.694738)
scene.camera = ob_auto_camera
light_auto_sun = bpy.data.lights.new('AutoSun', 'SUN')
light_auto_sun.energy = 3.0
light_auto_sun.angle = 0.0523599
ob_auto_sun = bpy.data.objects.new('AutoSun', light_auto_sun)
scene.collection.objects.link(ob_auto_sun)
ob_auto_sun.rotation_euler = (0.872665, 0.174533, 0.523599)
bpy.context.view_layer.update()
